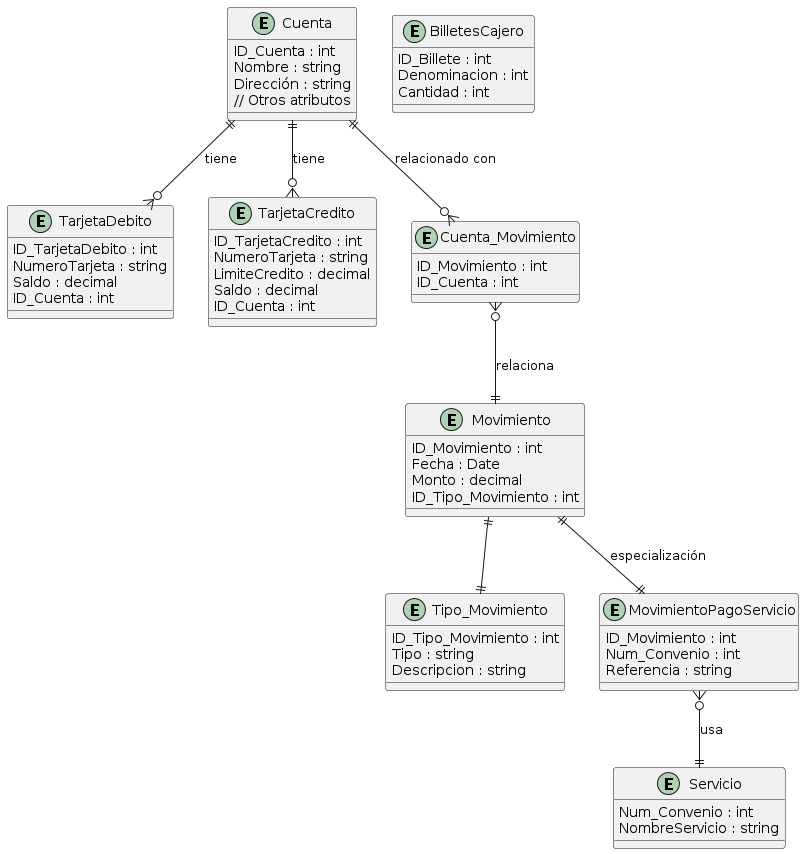

The diagram above was rendered by PlantUML. Its source (embedded in the PNG):
@startuml
entity Cuenta {
    ID_Cuenta : int
    Nombre : string
    Dirección : string
    // Otros atributos
}

entity TarjetaDebito {
    ID_TarjetaDebito : int
    NumeroTarjeta : string
    Saldo : decimal
    ID_Cuenta : int
}

entity TarjetaCredito {
    ID_TarjetaCredito : int
    NumeroTarjeta : string
    LimiteCredito : decimal
    Saldo : decimal
    ID_Cuenta : int
}

entity Movimiento {
    ID_Movimiento : int
    Fecha : Date
    Monto : decimal
    ID_Tipo_Movimiento : int
}

entity Tipo_Movimiento {
    ID_Tipo_Movimiento : int
    Tipo : string
    Descripcion : string
}

entity MovimientoPagoServicio {
    ID_Movimiento : int
    Num_Convenio : int
    Referencia : string
}

entity Servicio {
    Num_Convenio : int
    NombreServicio : string
}

entity Cuenta_Movimiento {
    ID_Movimiento : int
    ID_Cuenta : int
}

entity BilletesCajero {
    ID_Billete : int
    Denominacion : int
    Cantidad : int
}

Cuenta ||--o{ TarjetaDebito : "tiene"
Cuenta ||--o{ TarjetaCredito : "tiene"
Cuenta ||--o{ Cuenta_Movimiento : "relacionado con"
Cuenta_Movimiento }o--|| Movimiento : "relaciona"

Movimiento ||--|| MovimientoPagoServicio : "especialización"
Movimiento ||--|| Tipo_Movimiento

MovimientoPagoServicio }o--|| Servicio : "usa"
@enduml